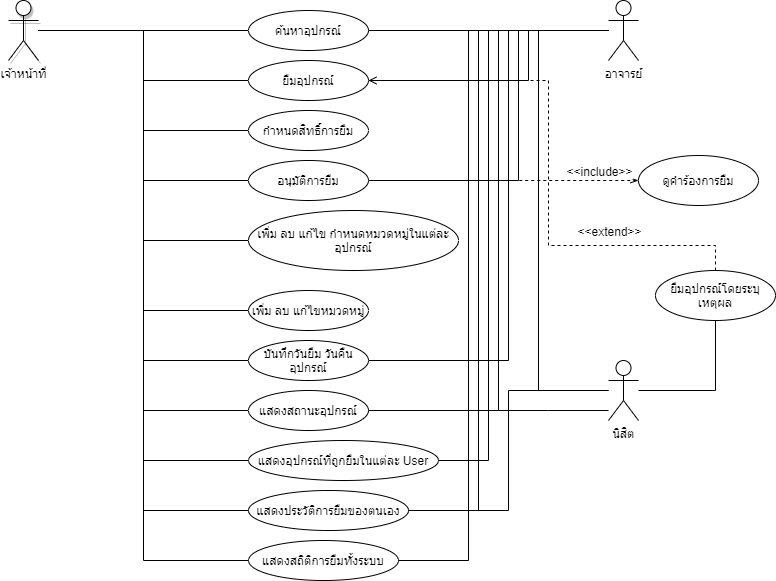

The diagram above was exported from draw.io. Its source (the exported page's mxGraphModel, read from the mxfile embedded in the PNG):
<mxGraphModel dx="868" dy="460" grid="1" gridSize="10" guides="1" tooltips="1" connect="1" arrows="1" fold="1" page="1" pageScale="1" pageWidth="827" pageHeight="1169" math="0" shadow="0">
  <root>
    <mxCell id="0" />
    <mxCell id="1" parent="0" />
    <mxCell id="BzraCEoc1xJ_Xw5j89N--43" value="" style="edgeStyle=orthogonalEdgeStyle;rounded=0;orthogonalLoop=1;jettySize=auto;html=1;endArrow=none;endFill=0;entryX=0;entryY=0.5;entryDx=0;entryDy=0;" edge="1" parent="1" source="BzraCEoc1xJ_Xw5j89N--1" target="BzraCEoc1xJ_Xw5j89N--11">
      <mxGeometry relative="1" as="geometry">
        <mxPoint x="170" y="170" as="targetPoint" />
      </mxGeometry>
    </mxCell>
    <mxCell id="BzraCEoc1xJ_Xw5j89N--44" style="edgeStyle=orthogonalEdgeStyle;rounded=0;orthogonalLoop=1;jettySize=auto;html=1;entryX=0;entryY=0.5;entryDx=0;entryDy=0;endArrow=none;endFill=0;" edge="1" parent="1" source="BzraCEoc1xJ_Xw5j89N--1" target="BzraCEoc1xJ_Xw5j89N--12">
      <mxGeometry relative="1" as="geometry" />
    </mxCell>
    <mxCell id="BzraCEoc1xJ_Xw5j89N--45" style="edgeStyle=orthogonalEdgeStyle;rounded=0;orthogonalLoop=1;jettySize=auto;html=1;entryX=0;entryY=0.5;entryDx=0;entryDy=0;endArrow=none;endFill=0;" edge="1" parent="1" source="BzraCEoc1xJ_Xw5j89N--1" target="BzraCEoc1xJ_Xw5j89N--9">
      <mxGeometry relative="1" as="geometry" />
    </mxCell>
    <mxCell id="BzraCEoc1xJ_Xw5j89N--46" style="edgeStyle=orthogonalEdgeStyle;rounded=0;orthogonalLoop=1;jettySize=auto;html=1;entryX=0;entryY=0.5;entryDx=0;entryDy=0;endArrow=none;endFill=0;" edge="1" parent="1" source="BzraCEoc1xJ_Xw5j89N--1" target="BzraCEoc1xJ_Xw5j89N--10">
      <mxGeometry relative="1" as="geometry" />
    </mxCell>
    <mxCell id="BzraCEoc1xJ_Xw5j89N--47" style="edgeStyle=orthogonalEdgeStyle;rounded=0;orthogonalLoop=1;jettySize=auto;html=1;entryX=0;entryY=0.5;entryDx=0;entryDy=0;endArrow=none;endFill=0;" edge="1" parent="1" source="BzraCEoc1xJ_Xw5j89N--1" target="BzraCEoc1xJ_Xw5j89N--6">
      <mxGeometry relative="1" as="geometry" />
    </mxCell>
    <mxCell id="BzraCEoc1xJ_Xw5j89N--48" style="edgeStyle=orthogonalEdgeStyle;rounded=0;orthogonalLoop=1;jettySize=auto;html=1;entryX=0;entryY=0.5;entryDx=0;entryDy=0;endArrow=none;endFill=0;" edge="1" parent="1" source="BzraCEoc1xJ_Xw5j89N--1" target="BzraCEoc1xJ_Xw5j89N--8">
      <mxGeometry relative="1" as="geometry" />
    </mxCell>
    <mxCell id="BzraCEoc1xJ_Xw5j89N--49" style="edgeStyle=orthogonalEdgeStyle;rounded=0;orthogonalLoop=1;jettySize=auto;html=1;entryX=0;entryY=0.5;entryDx=0;entryDy=0;endArrow=none;endFill=0;" edge="1" parent="1" source="BzraCEoc1xJ_Xw5j89N--1" target="BzraCEoc1xJ_Xw5j89N--13">
      <mxGeometry relative="1" as="geometry" />
    </mxCell>
    <mxCell id="BzraCEoc1xJ_Xw5j89N--50" style="edgeStyle=orthogonalEdgeStyle;rounded=0;orthogonalLoop=1;jettySize=auto;html=1;entryX=0;entryY=0.5;entryDx=0;entryDy=0;endArrow=none;endFill=0;" edge="1" parent="1" source="BzraCEoc1xJ_Xw5j89N--1" target="BzraCEoc1xJ_Xw5j89N--14">
      <mxGeometry relative="1" as="geometry" />
    </mxCell>
    <mxCell id="BzraCEoc1xJ_Xw5j89N--51" style="edgeStyle=orthogonalEdgeStyle;rounded=0;orthogonalLoop=1;jettySize=auto;html=1;entryX=0;entryY=0.5;entryDx=0;entryDy=0;endArrow=none;endFill=0;" edge="1" parent="1" source="BzraCEoc1xJ_Xw5j89N--1" target="BzraCEoc1xJ_Xw5j89N--17">
      <mxGeometry relative="1" as="geometry" />
    </mxCell>
    <mxCell id="BzraCEoc1xJ_Xw5j89N--52" style="edgeStyle=orthogonalEdgeStyle;rounded=0;orthogonalLoop=1;jettySize=auto;html=1;entryX=0;entryY=0.5;entryDx=0;entryDy=0;endArrow=none;endFill=0;" edge="1" parent="1" source="BzraCEoc1xJ_Xw5j89N--1" target="BzraCEoc1xJ_Xw5j89N--15">
      <mxGeometry relative="1" as="geometry" />
    </mxCell>
    <mxCell id="BzraCEoc1xJ_Xw5j89N--53" style="edgeStyle=orthogonalEdgeStyle;rounded=0;orthogonalLoop=1;jettySize=auto;html=1;entryX=0;entryY=0.5;entryDx=0;entryDy=0;endArrow=none;endFill=0;" edge="1" parent="1" source="BzraCEoc1xJ_Xw5j89N--1" target="BzraCEoc1xJ_Xw5j89N--16">
      <mxGeometry relative="1" as="geometry" />
    </mxCell>
    <mxCell id="BzraCEoc1xJ_Xw5j89N--1" value="เจ้าหน้าที่" style="shape=umlActor;verticalLabelPosition=bottom;labelBackgroundColor=#ffffff;verticalAlign=top;html=1;outlineConnect=0;shadow=1;" vertex="1" parent="1">
      <mxGeometry x="60" y="140" width="30" height="60" as="geometry" />
    </mxCell>
    <mxCell id="BzraCEoc1xJ_Xw5j89N--6" value="เพิ่ม ลบ แก้ไข กำหนดหมวดหมู่ในแต่ละอุปกรณ์" style="ellipse;whiteSpace=wrap;html=1;" vertex="1" parent="1">
      <mxGeometry x="300" y="350" width="210" height="60" as="geometry" />
    </mxCell>
    <mxCell id="BzraCEoc1xJ_Xw5j89N--8" value="เพิ่ม ลบ แก้ไขหมวดหมู่" style="ellipse;whiteSpace=wrap;html=1;" vertex="1" parent="1">
      <mxGeometry x="300" y="430" width="120" height="40" as="geometry" />
    </mxCell>
    <mxCell id="BzraCEoc1xJ_Xw5j89N--10" value="อนุมัติการยืม" style="ellipse;whiteSpace=wrap;html=1;" vertex="1" parent="1">
      <mxGeometry x="300" y="300" width="120" height="40" as="geometry" />
    </mxCell>
    <mxCell id="BzraCEoc1xJ_Xw5j89N--11" value="ค้นหาอุปกรณ์" style="ellipse;whiteSpace=wrap;html=1;" vertex="1" parent="1">
      <mxGeometry x="300" y="150" width="120" height="40" as="geometry" />
    </mxCell>
    <mxCell id="BzraCEoc1xJ_Xw5j89N--12" value="ยืมอุปกรณ์" style="ellipse;whiteSpace=wrap;html=1;" vertex="1" parent="1">
      <mxGeometry x="300" y="200" width="120" height="40" as="geometry" />
    </mxCell>
    <mxCell id="BzraCEoc1xJ_Xw5j89N--13" value="บันทึกวันยืม วันคืนอุปกรณ์" style="ellipse;whiteSpace=wrap;html=1;" vertex="1" parent="1">
      <mxGeometry x="300" y="480" width="120" height="40" as="geometry" />
    </mxCell>
    <mxCell id="BzraCEoc1xJ_Xw5j89N--14" value="แสดงสถานะอุปกรณ์" style="ellipse;whiteSpace=wrap;html=1;" vertex="1" parent="1">
      <mxGeometry x="300" y="530" width="120" height="40" as="geometry" />
    </mxCell>
    <mxCell id="BzraCEoc1xJ_Xw5j89N--15" value="แสดงอุปกรณ์ที่ถูกยืมในแต่ละ User" style="ellipse;whiteSpace=wrap;html=1;" vertex="1" parent="1">
      <mxGeometry x="300" y="580" width="190" height="40" as="geometry" />
    </mxCell>
    <mxCell id="BzraCEoc1xJ_Xw5j89N--16" value="แสดงประวัติการยืมของตนเอง" style="ellipse;whiteSpace=wrap;html=1;" vertex="1" parent="1">
      <mxGeometry x="300" y="630" width="160" height="40" as="geometry" />
    </mxCell>
    <mxCell id="BzraCEoc1xJ_Xw5j89N--17" value="แสดงสถิติการยืมทั้งระบบ" style="ellipse;whiteSpace=wrap;html=1;" vertex="1" parent="1">
      <mxGeometry x="300" y="680" width="150" height="40" as="geometry" />
    </mxCell>
    <mxCell id="BzraCEoc1xJ_Xw5j89N--9" value="กำหนดสิทธิ์การยืม" style="ellipse;whiteSpace=wrap;html=1;" vertex="1" parent="1">
      <mxGeometry x="300" y="250" width="120" height="40" as="geometry" />
    </mxCell>
    <mxCell id="BzraCEoc1xJ_Xw5j89N--35" style="edgeStyle=orthogonalEdgeStyle;rounded=0;orthogonalLoop=1;jettySize=auto;html=1;entryX=1;entryY=0.5;entryDx=0;entryDy=0;endArrow=none;endFill=0;" edge="1" parent="1" source="BzraCEoc1xJ_Xw5j89N--34" target="BzraCEoc1xJ_Xw5j89N--11">
      <mxGeometry relative="1" as="geometry" />
    </mxCell>
    <mxCell id="BzraCEoc1xJ_Xw5j89N--56" style="edgeStyle=orthogonalEdgeStyle;rounded=0;orthogonalLoop=1;jettySize=auto;html=1;entryX=1;entryY=0.5;entryDx=0;entryDy=0;endArrow=none;endFill=0;" edge="1" parent="1" source="BzraCEoc1xJ_Xw5j89N--34" target="BzraCEoc1xJ_Xw5j89N--12">
      <mxGeometry relative="1" as="geometry">
        <Array as="points">
          <mxPoint x="580" y="170" />
          <mxPoint x="580" y="220" />
        </Array>
      </mxGeometry>
    </mxCell>
    <mxCell id="BzraCEoc1xJ_Xw5j89N--58" style="edgeStyle=orthogonalEdgeStyle;rounded=0;orthogonalLoop=1;jettySize=auto;html=1;entryX=1;entryY=0.5;entryDx=0;entryDy=0;endArrow=none;endFill=0;" edge="1" parent="1" source="BzraCEoc1xJ_Xw5j89N--34" target="BzraCEoc1xJ_Xw5j89N--13">
      <mxGeometry relative="1" as="geometry">
        <Array as="points">
          <mxPoint x="560" y="170" />
          <mxPoint x="560" y="500" />
        </Array>
      </mxGeometry>
    </mxCell>
    <mxCell id="BzraCEoc1xJ_Xw5j89N--59" style="edgeStyle=orthogonalEdgeStyle;rounded=0;orthogonalLoop=1;jettySize=auto;html=1;entryX=1;entryY=0.5;entryDx=0;entryDy=0;endArrow=none;endFill=0;" edge="1" parent="1" source="BzraCEoc1xJ_Xw5j89N--34" target="BzraCEoc1xJ_Xw5j89N--14">
      <mxGeometry relative="1" as="geometry">
        <Array as="points">
          <mxPoint x="550" y="170" />
          <mxPoint x="550" y="550" />
        </Array>
      </mxGeometry>
    </mxCell>
    <mxCell id="BzraCEoc1xJ_Xw5j89N--60" style="edgeStyle=orthogonalEdgeStyle;rounded=0;orthogonalLoop=1;jettySize=auto;html=1;entryX=1;entryY=0.5;entryDx=0;entryDy=0;endArrow=none;endFill=0;" edge="1" parent="1" source="BzraCEoc1xJ_Xw5j89N--34" target="BzraCEoc1xJ_Xw5j89N--17">
      <mxGeometry relative="1" as="geometry">
        <Array as="points">
          <mxPoint x="520" y="170" />
          <mxPoint x="520" y="700" />
        </Array>
      </mxGeometry>
    </mxCell>
    <mxCell id="BzraCEoc1xJ_Xw5j89N--61" style="edgeStyle=orthogonalEdgeStyle;rounded=0;orthogonalLoop=1;jettySize=auto;html=1;entryX=1;entryY=0.5;entryDx=0;entryDy=0;endArrow=none;endFill=0;" edge="1" parent="1" source="BzraCEoc1xJ_Xw5j89N--34" target="BzraCEoc1xJ_Xw5j89N--16">
      <mxGeometry relative="1" as="geometry">
        <Array as="points">
          <mxPoint x="530" y="170" />
          <mxPoint x="530" y="650" />
        </Array>
      </mxGeometry>
    </mxCell>
    <mxCell id="BzraCEoc1xJ_Xw5j89N--62" style="edgeStyle=orthogonalEdgeStyle;rounded=0;orthogonalLoop=1;jettySize=auto;html=1;entryX=1;entryY=0.5;entryDx=0;entryDy=0;endArrow=none;endFill=0;" edge="1" parent="1" source="BzraCEoc1xJ_Xw5j89N--34" target="BzraCEoc1xJ_Xw5j89N--15">
      <mxGeometry relative="1" as="geometry">
        <Array as="points">
          <mxPoint x="540" y="170" />
          <mxPoint x="540" y="600" />
        </Array>
      </mxGeometry>
    </mxCell>
    <mxCell id="BzraCEoc1xJ_Xw5j89N--66" style="edgeStyle=orthogonalEdgeStyle;rounded=0;orthogonalLoop=1;jettySize=auto;html=1;entryX=1;entryY=0.5;entryDx=0;entryDy=0;endArrow=none;endFill=0;" edge="1" parent="1" source="BzraCEoc1xJ_Xw5j89N--34" target="BzraCEoc1xJ_Xw5j89N--10">
      <mxGeometry relative="1" as="geometry">
        <Array as="points">
          <mxPoint x="570" y="170" />
          <mxPoint x="570" y="320" />
        </Array>
      </mxGeometry>
    </mxCell>
    <mxCell id="BzraCEoc1xJ_Xw5j89N--34" value="อาจารย์" style="shape=umlActor;verticalLabelPosition=bottom;labelBackgroundColor=#ffffff;verticalAlign=top;html=1;outlineConnect=0;" vertex="1" parent="1">
      <mxGeometry x="660" y="140" width="30" height="60" as="geometry" />
    </mxCell>
    <mxCell id="BzraCEoc1xJ_Xw5j89N--64" style="edgeStyle=orthogonalEdgeStyle;rounded=0;orthogonalLoop=1;jettySize=auto;html=1;entryX=1;entryY=0.5;entryDx=0;entryDy=0;endArrow=none;endFill=0;dashed=1;startArrow=openThin;startFill=0;" edge="1" parent="1" source="BzraCEoc1xJ_Xw5j89N--63" target="BzraCEoc1xJ_Xw5j89N--10">
      <mxGeometry relative="1" as="geometry" />
    </mxCell>
    <mxCell id="BzraCEoc1xJ_Xw5j89N--69" value="&amp;lt;&amp;lt;include&amp;gt;&amp;gt;" style="text;html=1;align=center;verticalAlign=middle;resizable=0;points=[];labelBackgroundColor=#ffffff;" vertex="1" connectable="0" parent="BzraCEoc1xJ_Xw5j89N--64">
      <mxGeometry x="-0.7946" y="-1" relative="1" as="geometry">
        <mxPoint x="-12" y="-9" as="offset" />
      </mxGeometry>
    </mxCell>
    <mxCell id="BzraCEoc1xJ_Xw5j89N--63" value="ดูคำร้องการยืม" style="ellipse;whiteSpace=wrap;html=1;shadow=0;" vertex="1" parent="1">
      <mxGeometry x="690" y="295" width="120" height="50" as="geometry" />
    </mxCell>
    <mxCell id="BzraCEoc1xJ_Xw5j89N--68" style="edgeStyle=orthogonalEdgeStyle;rounded=0;orthogonalLoop=1;jettySize=auto;html=1;entryX=1;entryY=0.5;entryDx=0;entryDy=0;startArrow=none;startFill=0;endArrow=none;endFill=0;" edge="1" parent="1" source="BzraCEoc1xJ_Xw5j89N--67" target="BzraCEoc1xJ_Xw5j89N--11">
      <mxGeometry relative="1" as="geometry">
        <Array as="points">
          <mxPoint x="590" y="530" />
          <mxPoint x="590" y="170" />
        </Array>
      </mxGeometry>
    </mxCell>
    <mxCell id="BzraCEoc1xJ_Xw5j89N--74" style="edgeStyle=orthogonalEdgeStyle;rounded=0;orthogonalLoop=1;jettySize=auto;html=1;entryX=0.5;entryY=1;entryDx=0;entryDy=0;startArrow=none;startFill=0;endArrow=none;endFill=0;" edge="1" parent="1" source="BzraCEoc1xJ_Xw5j89N--67" target="BzraCEoc1xJ_Xw5j89N--70">
      <mxGeometry relative="1" as="geometry" />
    </mxCell>
    <mxCell id="BzraCEoc1xJ_Xw5j89N--75" style="edgeStyle=orthogonalEdgeStyle;rounded=0;orthogonalLoop=1;jettySize=auto;html=1;entryX=1;entryY=0.5;entryDx=0;entryDy=0;startArrow=none;startFill=0;endArrow=none;endFill=0;" edge="1" parent="1" source="BzraCEoc1xJ_Xw5j89N--67" target="BzraCEoc1xJ_Xw5j89N--16">
      <mxGeometry relative="1" as="geometry" />
    </mxCell>
    <mxCell id="BzraCEoc1xJ_Xw5j89N--77" style="edgeStyle=orthogonalEdgeStyle;rounded=0;orthogonalLoop=1;jettySize=auto;html=1;entryX=1;entryY=0.5;entryDx=0;entryDy=0;startArrow=none;startFill=0;endArrow=none;endFill=0;" edge="1" parent="1" source="BzraCEoc1xJ_Xw5j89N--67" target="BzraCEoc1xJ_Xw5j89N--14">
      <mxGeometry relative="1" as="geometry">
        <Array as="points">
          <mxPoint x="600" y="550" />
          <mxPoint x="600" y="550" />
        </Array>
      </mxGeometry>
    </mxCell>
    <mxCell id="BzraCEoc1xJ_Xw5j89N--67" value="นิสิต" style="shape=umlActor;verticalLabelPosition=bottom;labelBackgroundColor=#ffffff;verticalAlign=top;html=1;outlineConnect=0;shadow=0;" vertex="1" parent="1">
      <mxGeometry x="660" y="500" width="30" height="60" as="geometry" />
    </mxCell>
    <mxCell id="BzraCEoc1xJ_Xw5j89N--72" style="edgeStyle=orthogonalEdgeStyle;rounded=0;orthogonalLoop=1;jettySize=auto;html=1;entryX=1;entryY=0.5;entryDx=0;entryDy=0;startArrow=none;startFill=0;endArrow=open;endFill=0;dashed=1;" edge="1" parent="1" source="BzraCEoc1xJ_Xw5j89N--70" target="BzraCEoc1xJ_Xw5j89N--12">
      <mxGeometry relative="1" as="geometry">
        <Array as="points">
          <mxPoint x="767" y="385" />
          <mxPoint x="600" y="385" />
          <mxPoint x="600" y="220" />
        </Array>
      </mxGeometry>
    </mxCell>
    <mxCell id="BzraCEoc1xJ_Xw5j89N--73" value="&amp;lt;&amp;lt;extend&amp;gt;&amp;gt;" style="text;html=1;align=center;verticalAlign=middle;resizable=0;points=[];labelBackgroundColor=#ffffff;" vertex="1" connectable="0" parent="BzraCEoc1xJ_Xw5j89N--72">
      <mxGeometry x="-0.6389" y="-2" relative="1" as="geometry">
        <mxPoint x="-35" y="-13" as="offset" />
      </mxGeometry>
    </mxCell>
    <mxCell id="BzraCEoc1xJ_Xw5j89N--70" value="ยืมอุปกรณ์โดยระบุเหตุผล" style="ellipse;whiteSpace=wrap;html=1;shadow=0;" vertex="1" parent="1">
      <mxGeometry x="707" y="410" width="120" height="50" as="geometry" />
    </mxCell>
  </root>
</mxGraphModel>